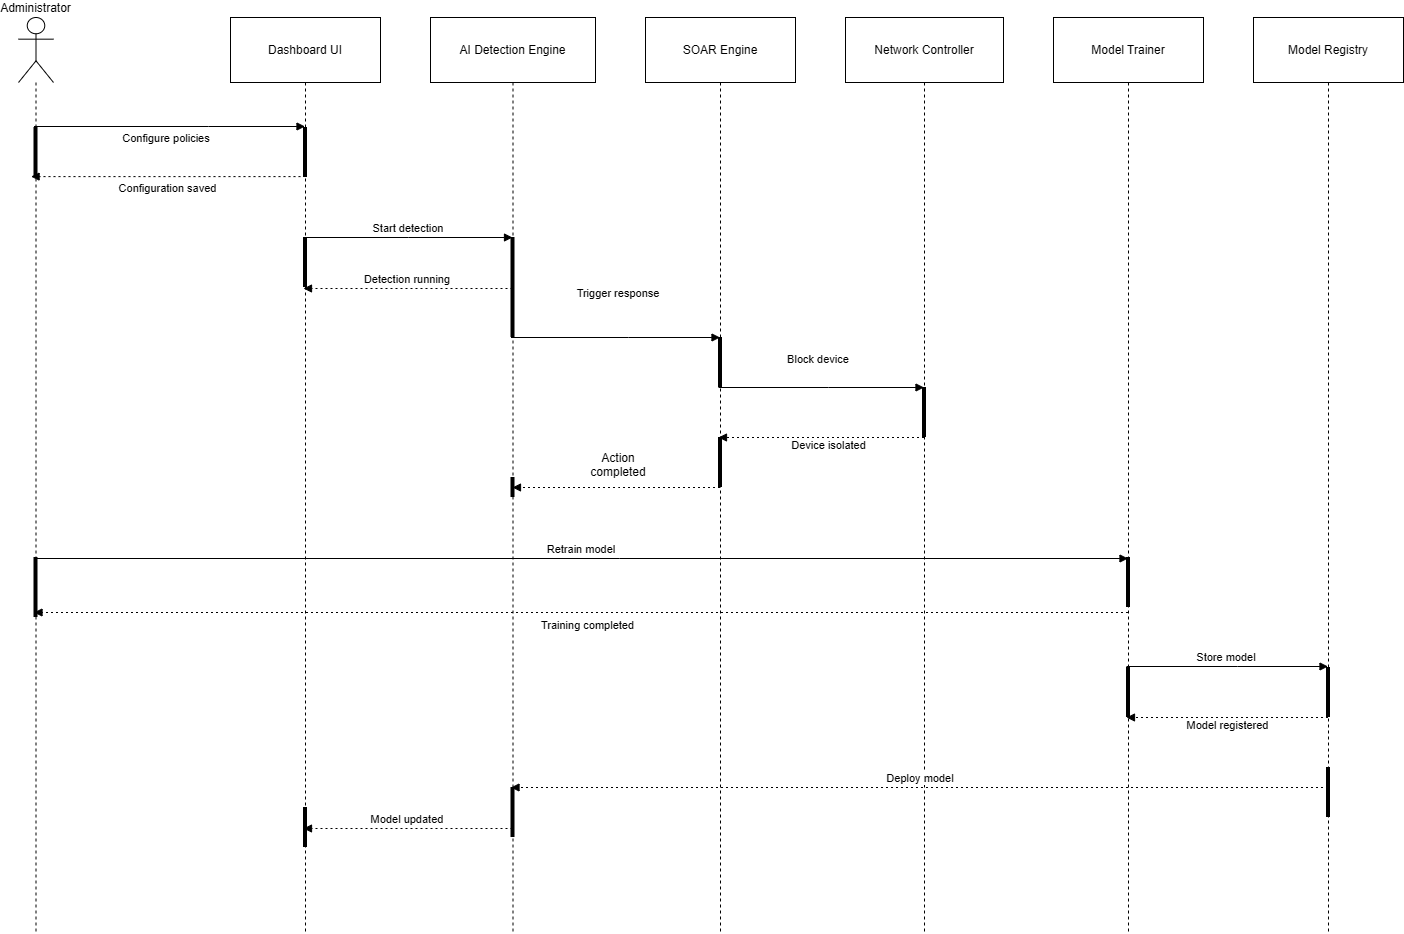

The diagram above was exported from draw.io. Its source (the exported page's mxGraphModel, read from the mxfile embedded in the PNG):
<mxGraphModel dx="2605" dy="1405" grid="1" gridSize="10" guides="1" tooltips="1" connect="1" arrows="1" fold="1" page="1" pageScale="1" pageWidth="850" pageHeight="1100" math="0" shadow="0">
  <root>
    <mxCell id="0" />
    <mxCell id="1" parent="0" />
    <mxCell id="AeatBOMLaNykAp-hyIJI-20" parent="1" style="shape=umlLifeline;perimeter=lifelinePerimeter;whiteSpace=wrap;container=1;dropTarget=0;collapsible=0;recursiveResize=0;outlineConnect=0;portConstraint=eastwest;newEdgeStyle={&quot;edgeStyle&quot;:&quot;elbowEdgeStyle&quot;,&quot;elbow&quot;:&quot;vertical&quot;,&quot;curved&quot;:0,&quot;rounded&quot;:0};participant=umlActor;verticalAlign=bottom;labelPosition=center;verticalLabelPosition=top;align=center;size=65;" value="Administrator" vertex="1">
      <mxGeometry height="916" width="35" x="20" y="20" as="geometry" />
    </mxCell>
    <mxCell id="AeatBOMLaNykAp-hyIJI-21" parent="1" style="shape=umlLifeline;perimeter=lifelinePerimeter;whiteSpace=wrap;container=1;dropTarget=0;collapsible=0;recursiveResize=0;outlineConnect=0;portConstraint=eastwest;newEdgeStyle={&quot;edgeStyle&quot;:&quot;elbowEdgeStyle&quot;,&quot;elbow&quot;:&quot;vertical&quot;,&quot;curved&quot;:0,&quot;rounded&quot;:0};size=65;" value="Dashboard UI" vertex="1">
      <mxGeometry height="916" width="150" x="232" y="20" as="geometry" />
    </mxCell>
    <mxCell id="AeatBOMLaNykAp-hyIJI-22" parent="1" style="shape=umlLifeline;perimeter=lifelinePerimeter;whiteSpace=wrap;container=1;dropTarget=0;collapsible=0;recursiveResize=0;outlineConnect=0;portConstraint=eastwest;newEdgeStyle={&quot;edgeStyle&quot;:&quot;elbowEdgeStyle&quot;,&quot;elbow&quot;:&quot;vertical&quot;,&quot;curved&quot;:0,&quot;rounded&quot;:0};size=65;" value="AI Detection Engine" vertex="1">
      <mxGeometry height="916" width="165" x="432" y="20" as="geometry" />
    </mxCell>
    <mxCell id="AeatBOMLaNykAp-hyIJI-23" parent="1" style="shape=umlLifeline;perimeter=lifelinePerimeter;whiteSpace=wrap;container=1;dropTarget=0;collapsible=0;recursiveResize=0;outlineConnect=0;portConstraint=eastwest;newEdgeStyle={&quot;edgeStyle&quot;:&quot;elbowEdgeStyle&quot;,&quot;elbow&quot;:&quot;vertical&quot;,&quot;curved&quot;:0,&quot;rounded&quot;:0};size=65;" value="SOAR Engine" vertex="1">
      <mxGeometry height="916" width="150" x="647" y="20" as="geometry" />
    </mxCell>
    <mxCell id="AeatBOMLaNykAp-hyIJI-24" parent="1" style="shape=umlLifeline;perimeter=lifelinePerimeter;whiteSpace=wrap;container=1;dropTarget=0;collapsible=0;recursiveResize=0;outlineConnect=0;portConstraint=eastwest;newEdgeStyle={&quot;edgeStyle&quot;:&quot;elbowEdgeStyle&quot;,&quot;elbow&quot;:&quot;vertical&quot;,&quot;curved&quot;:0,&quot;rounded&quot;:0};size=65;" value="Network Controller" vertex="1">
      <mxGeometry height="916" width="158" x="847" y="20" as="geometry" />
    </mxCell>
    <mxCell id="AeatBOMLaNykAp-hyIJI-25" parent="1" style="shape=umlLifeline;perimeter=lifelinePerimeter;whiteSpace=wrap;container=1;dropTarget=0;collapsible=0;recursiveResize=0;outlineConnect=0;portConstraint=eastwest;newEdgeStyle={&quot;edgeStyle&quot;:&quot;elbowEdgeStyle&quot;,&quot;elbow&quot;:&quot;vertical&quot;,&quot;curved&quot;:0,&quot;rounded&quot;:0};size=65;" value="Model Trainer" vertex="1">
      <mxGeometry height="916" width="150" x="1055" y="20" as="geometry" />
    </mxCell>
    <mxCell id="AeatBOMLaNykAp-hyIJI-26" parent="1" style="shape=umlLifeline;perimeter=lifelinePerimeter;whiteSpace=wrap;container=1;dropTarget=0;collapsible=0;recursiveResize=0;outlineConnect=0;portConstraint=eastwest;newEdgeStyle={&quot;edgeStyle&quot;:&quot;elbowEdgeStyle&quot;,&quot;elbow&quot;:&quot;vertical&quot;,&quot;curved&quot;:0,&quot;rounded&quot;:0};size=65;" value="Model Registry" vertex="1">
      <mxGeometry height="916" width="150" x="1255" y="20" as="geometry" />
    </mxCell>
    <mxCell id="AeatBOMLaNykAp-hyIJI-27" edge="1" parent="1" source="AeatBOMLaNykAp-hyIJI-20" style="verticalAlign=bottom;edgeStyle=elbowEdgeStyle;elbow=vertical;curved=0;rounded=0;endArrow=block;" target="AeatBOMLaNykAp-hyIJI-21" value="Configure policies">
      <mxGeometry relative="1" x="-0.0135" y="-21" as="geometry">
        <mxPoint as="offset" />
        <Array as="points">
          <mxPoint x="210" y="129" />
        </Array>
      </mxGeometry>
    </mxCell>
    <mxCell id="AeatBOMLaNykAp-hyIJI-28" edge="1" parent="1" style="verticalAlign=bottom;edgeStyle=elbowEdgeStyle;elbow=vertical;curved=0;rounded=0;dashed=1;dashPattern=2 3;endArrow=block;" value="Configuration saved">
      <mxGeometry relative="1" x="-0.0201" y="21" as="geometry">
        <mxPoint as="offset" />
        <Array as="points">
          <mxPoint x="208.5" y="179.09" />
        </Array>
        <mxPoint x="302" y="179.09" as="sourcePoint" />
        <mxPoint x="32.59090909090901" y="179.09" as="targetPoint" />
      </mxGeometry>
    </mxCell>
    <mxCell id="AeatBOMLaNykAp-hyIJI-29" edge="1" parent="1" source="AeatBOMLaNykAp-hyIJI-21" style="verticalAlign=bottom;edgeStyle=elbowEdgeStyle;elbow=vertical;curved=0;rounded=0;endArrow=block;" target="AeatBOMLaNykAp-hyIJI-22" value="Start detection">
      <mxGeometry relative="1" as="geometry">
        <Array as="points">
          <mxPoint x="410" y="240" />
          <mxPoint x="419" y="237" />
        </Array>
      </mxGeometry>
    </mxCell>
    <mxCell id="AeatBOMLaNykAp-hyIJI-30" edge="1" parent="1" source="AeatBOMLaNykAp-hyIJI-22" style="verticalAlign=bottom;edgeStyle=elbowEdgeStyle;elbow=vertical;curved=0;rounded=0;dashed=1;dashPattern=2 3;endArrow=block;" target="AeatBOMLaNykAp-hyIJI-21" value="Detection running">
      <mxGeometry relative="1" as="geometry">
        <Array as="points">
          <mxPoint x="422" y="291" />
        </Array>
      </mxGeometry>
    </mxCell>
    <mxCell id="AeatBOMLaNykAp-hyIJI-31" edge="1" parent="1" source="AeatBOMLaNykAp-hyIJI-22" style="verticalAlign=bottom;edgeStyle=elbowEdgeStyle;elbow=vertical;curved=0;rounded=0;endArrow=block;" target="AeatBOMLaNykAp-hyIJI-23" value="Trigger response">
      <mxGeometry relative="1" x="0.0213" y="35" as="geometry">
        <mxPoint as="offset" />
        <Array as="points">
          <mxPoint x="630" y="340" />
        </Array>
      </mxGeometry>
    </mxCell>
    <mxCell id="AeatBOMLaNykAp-hyIJI-32" edge="1" parent="1" source="AeatBOMLaNykAp-hyIJI-23" style="verticalAlign=bottom;edgeStyle=elbowEdgeStyle;elbow=vertical;curved=0;rounded=0;endArrow=block;" target="AeatBOMLaNykAp-hyIJI-24" value="Block device">
      <mxGeometry relative="1" x="-0.0348" y="19" as="geometry">
        <mxPoint as="offset" />
        <Array as="points">
          <mxPoint x="830" y="390" />
        </Array>
      </mxGeometry>
    </mxCell>
    <mxCell id="AeatBOMLaNykAp-hyIJI-33" edge="1" parent="1" source="AeatBOMLaNykAp-hyIJI-24" style="verticalAlign=bottom;edgeStyle=elbowEdgeStyle;elbow=vertical;curved=0;rounded=0;dashed=1;dashPattern=2 3;endArrow=block;" target="AeatBOMLaNykAp-hyIJI-23" value="Device isolated">
      <mxGeometry relative="1" x="-0.0633" y="17" as="geometry">
        <mxPoint as="offset" />
        <Array as="points">
          <mxPoint x="836" y="440" />
        </Array>
      </mxGeometry>
    </mxCell>
    <mxCell id="AeatBOMLaNykAp-hyIJI-35" edge="1" parent="1" source="AeatBOMLaNykAp-hyIJI-20" style="verticalAlign=bottom;edgeStyle=elbowEdgeStyle;elbow=vertical;curved=0;rounded=0;endArrow=block;" target="AeatBOMLaNykAp-hyIJI-25" value="Retrain model">
      <mxGeometry relative="1" as="geometry">
        <Array as="points">
          <mxPoint x="621" y="561" />
        </Array>
      </mxGeometry>
    </mxCell>
    <mxCell id="AeatBOMLaNykAp-hyIJI-36" edge="1" parent="1" source="AeatBOMLaNykAp-hyIJI-25" style="verticalAlign=bottom;edgeStyle=elbowEdgeStyle;elbow=vertical;curved=0;rounded=0;dashed=1;dashPattern=2 3;endArrow=block;" target="AeatBOMLaNykAp-hyIJI-20" value="Training completed&#10;">
      <mxGeometry relative="1" x="-0.0122" y="35" as="geometry">
        <mxPoint as="offset" />
        <Array as="points">
          <mxPoint x="624" y="615" />
        </Array>
      </mxGeometry>
    </mxCell>
    <mxCell id="AeatBOMLaNykAp-hyIJI-37" edge="1" parent="1" source="AeatBOMLaNykAp-hyIJI-25" style="verticalAlign=bottom;edgeStyle=elbowEdgeStyle;elbow=vertical;curved=0;rounded=0;endArrow=block;" target="AeatBOMLaNykAp-hyIJI-26" value="Store model">
      <mxGeometry relative="1" as="geometry">
        <Array as="points">
          <mxPoint x="1239" y="669" />
        </Array>
      </mxGeometry>
    </mxCell>
    <mxCell id="AeatBOMLaNykAp-hyIJI-38" edge="1" parent="1" source="AeatBOMLaNykAp-hyIJI-26" style="verticalAlign=bottom;edgeStyle=elbowEdgeStyle;elbow=vertical;curved=0;rounded=0;dashed=1;dashPattern=2 3;endArrow=block;" target="AeatBOMLaNykAp-hyIJI-25" value="Model registered">
      <mxGeometry relative="1" x="-0.0045" y="17" as="geometry">
        <mxPoint as="offset" />
        <Array as="points">
          <mxPoint x="1240" y="720" />
        </Array>
      </mxGeometry>
    </mxCell>
    <mxCell id="AeatBOMLaNykAp-hyIJI-40" edge="1" parent="1" source="AeatBOMLaNykAp-hyIJI-22" style="verticalAlign=bottom;edgeStyle=elbowEdgeStyle;elbow=vertical;curved=0;rounded=0;dashed=1;dashPattern=2 3;endArrow=block;" target="AeatBOMLaNykAp-hyIJI-21" value="Model updated">
      <mxGeometry relative="1" as="geometry">
        <Array as="points">
          <mxPoint x="422" y="831" />
        </Array>
      </mxGeometry>
    </mxCell>
    <mxCell id="AeatBOMLaNykAp-hyIJI-42" edge="1" parent="1" source="AeatBOMLaNykAp-hyIJI-26" style="verticalAlign=bottom;edgeStyle=elbowEdgeStyle;elbow=vertical;curved=0;rounded=0;dashed=1;dashPattern=2 3;endArrow=block;" target="AeatBOMLaNykAp-hyIJI-22" value="Deploy model">
      <mxGeometry relative="1" as="geometry">
        <Array as="points">
          <mxPoint x="967" y="790" />
        </Array>
        <mxPoint x="1055" y="790" as="sourcePoint" />
        <mxPoint x="855" y="790" as="targetPoint" />
      </mxGeometry>
    </mxCell>
    <mxCell id="AeatBOMLaNykAp-hyIJI-48" parent="1" style="line;strokeWidth=4;direction=south;html=1;perimeter=backbonePerimeter;points=[];outlineConnect=0;" value="" vertex="1">
      <mxGeometry height="50" width="10" x="32.5" y="130" as="geometry" />
    </mxCell>
    <mxCell id="AeatBOMLaNykAp-hyIJI-49" parent="1" style="line;strokeWidth=4;direction=south;html=1;perimeter=backbonePerimeter;points=[];outlineConnect=0;" value="" vertex="1">
      <mxGeometry height="50" width="10" x="302" y="130" as="geometry" />
    </mxCell>
    <mxCell id="AeatBOMLaNykAp-hyIJI-50" parent="1" style="line;strokeWidth=4;direction=south;html=1;perimeter=backbonePerimeter;points=[];outlineConnect=0;" value="" vertex="1">
      <mxGeometry height="50" width="10" x="302" y="240" as="geometry" />
    </mxCell>
    <mxCell id="AeatBOMLaNykAp-hyIJI-51" parent="1" style="line;strokeWidth=4;direction=south;html=1;perimeter=backbonePerimeter;points=[];outlineConnect=0;" value="" vertex="1">
      <mxGeometry height="100" width="10" x="509.5" y="240" as="geometry" />
    </mxCell>
    <mxCell id="AeatBOMLaNykAp-hyIJI-52" parent="1" style="line;strokeWidth=4;direction=south;html=1;perimeter=backbonePerimeter;points=[];outlineConnect=0;" value="" vertex="1">
      <mxGeometry height="50" width="10" x="717" y="340" as="geometry" />
    </mxCell>
    <mxCell id="AeatBOMLaNykAp-hyIJI-53" parent="1" style="line;strokeWidth=4;direction=south;html=1;perimeter=backbonePerimeter;points=[];outlineConnect=0;" value="" vertex="1">
      <mxGeometry height="50" width="10" x="717" y="440" as="geometry" />
    </mxCell>
    <mxCell id="AeatBOMLaNykAp-hyIJI-54" parent="1" style="line;strokeWidth=4;direction=south;html=1;perimeter=backbonePerimeter;points=[];outlineConnect=0;" value="" vertex="1">
      <mxGeometry height="50" width="10" x="921" y="390" as="geometry" />
    </mxCell>
    <mxCell id="AeatBOMLaNykAp-hyIJI-55" parent="1" style="line;strokeWidth=4;direction=south;html=1;perimeter=backbonePerimeter;points=[];outlineConnect=0;" value="" vertex="1">
      <mxGeometry height="50" width="10" x="1125" y="670" as="geometry" />
    </mxCell>
    <mxCell id="AeatBOMLaNykAp-hyIJI-57" parent="1" style="line;strokeWidth=4;direction=south;html=1;perimeter=backbonePerimeter;points=[];outlineConnect=0;" value="" vertex="1">
      <mxGeometry height="60" width="10" x="32.5" y="560" as="geometry" />
    </mxCell>
    <mxCell id="AeatBOMLaNykAp-hyIJI-58" parent="1" style="line;strokeWidth=4;direction=south;html=1;perimeter=backbonePerimeter;points=[];outlineConnect=0;" value="" vertex="1">
      <mxGeometry height="50" width="10" x="509.5" y="790" as="geometry" />
    </mxCell>
    <mxCell id="AeatBOMLaNykAp-hyIJI-59" parent="1" style="line;strokeWidth=4;direction=south;html=1;perimeter=backbonePerimeter;points=[];outlineConnect=0;" value="" vertex="1">
      <mxGeometry height="50" width="10" x="1325" y="670" as="geometry" />
    </mxCell>
    <mxCell id="AeatBOMLaNykAp-hyIJI-60" parent="1" style="line;strokeWidth=4;direction=south;html=1;perimeter=backbonePerimeter;points=[];outlineConnect=0;" value="" vertex="1">
      <mxGeometry height="50" width="270" x="995" y="560" as="geometry" />
    </mxCell>
    <mxCell id="AeatBOMLaNykAp-hyIJI-61" parent="1" style="line;strokeWidth=4;direction=south;html=1;perimeter=backbonePerimeter;points=[];outlineConnect=0;" value="" vertex="1">
      <mxGeometry height="40" width="10" x="302" y="810" as="geometry" />
    </mxCell>
    <mxCell id="AeatBOMLaNykAp-hyIJI-62" edge="1" parent="1" source="AeatBOMLaNykAp-hyIJI-23" style="verticalAlign=bottom;edgeStyle=elbowEdgeStyle;elbow=horizontal;curved=0;rounded=0;dashed=1;dashPattern=2 3;endArrow=block;" target="AeatBOMLaNykAp-hyIJI-56" value="">
      <mxGeometry relative="1" as="geometry">
        <Array as="points">
          <mxPoint x="620" y="490" />
          <mxPoint x="630" y="507" />
        </Array>
        <mxPoint x="722" y="507" as="sourcePoint" />
        <mxPoint x="514" y="507" as="targetPoint" />
      </mxGeometry>
    </mxCell>
    <mxCell id="AeatBOMLaNykAp-hyIJI-56" parent="1" style="line;strokeWidth=4;direction=south;html=1;perimeter=backbonePerimeter;points=[];outlineConnect=0;" value="" vertex="1">
      <mxGeometry height="20" width="10" x="509.5" y="480" as="geometry" />
    </mxCell>
    <mxCell id="AeatBOMLaNykAp-hyIJI-63" parent="1" style="text;html=1;whiteSpace=wrap;strokeColor=none;fillColor=none;align=center;verticalAlign=middle;rounded=0;" value="Action completed&lt;div&gt;&lt;br&gt;&lt;/div&gt;" vertex="1">
      <mxGeometry height="30" width="60" x="590" y="460" as="geometry" />
    </mxCell>
    <mxCell id="AeatBOMLaNykAp-hyIJI-64" parent="1" style="line;strokeWidth=4;direction=south;html=1;perimeter=backbonePerimeter;points=[];outlineConnect=0;" value="" vertex="1">
      <mxGeometry height="50" width="10" x="1325" y="770" as="geometry" />
    </mxCell>
  </root>
</mxGraphModel>